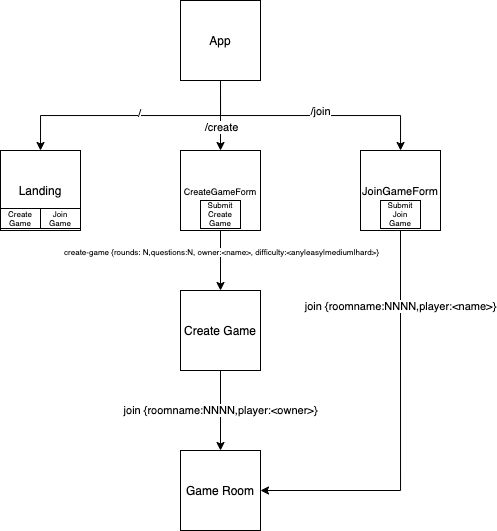

The diagram above was exported from draw.io. Its source (the exported page's mxGraphModel, read from the mxfile embedded in the PNG):
<mxGraphModel dx="541" dy="338" grid="1" gridSize="10" guides="1" tooltips="1" connect="1" arrows="1" fold="1" page="1" pageScale="1" pageWidth="850" pageHeight="1100" math="0" shadow="0">
  <root>
    <mxCell id="0" />
    <mxCell id="1" parent="0" />
    <mxCell id="7ajUbQHJOoLNnwN2JjDq-2" style="edgeStyle=orthogonalEdgeStyle;rounded=0;orthogonalLoop=1;jettySize=auto;html=1;exitX=0.5;exitY=1;exitDx=0;exitDy=0;entryX=0.5;entryY=0;entryDx=0;entryDy=0;" parent="1" source="7ajUbQHJOoLNnwN2JjDq-1" target="7ajUbQHJOoLNnwN2JjDq-3" edge="1">
      <mxGeometry relative="1" as="geometry">
        <mxPoint x="320" y="230" as="targetPoint" />
      </mxGeometry>
    </mxCell>
    <mxCell id="7ajUbQHJOoLNnwN2JjDq-11" value="/" style="edgeLabel;html=1;align=center;verticalAlign=middle;resizable=0;points=[];" parent="7ajUbQHJOoLNnwN2JjDq-2" vertex="1" connectable="0">
      <mxGeometry x="-0.072" y="-2" relative="1" as="geometry">
        <mxPoint as="offset" />
      </mxGeometry>
    </mxCell>
    <mxCell id="7ajUbQHJOoLNnwN2JjDq-5" style="edgeStyle=orthogonalEdgeStyle;rounded=0;orthogonalLoop=1;jettySize=auto;html=1;exitX=0.5;exitY=1;exitDx=0;exitDy=0;entryX=0.5;entryY=0;entryDx=0;entryDy=0;" parent="1" source="7ajUbQHJOoLNnwN2JjDq-1" target="7ajUbQHJOoLNnwN2JjDq-4" edge="1">
      <mxGeometry relative="1" as="geometry" />
    </mxCell>
    <mxCell id="7ajUbQHJOoLNnwN2JjDq-12" value="/create" style="edgeLabel;html=1;align=center;verticalAlign=middle;resizable=0;points=[];" parent="7ajUbQHJOoLNnwN2JjDq-5" vertex="1" connectable="0">
      <mxGeometry x="0.3429" y="1" relative="1" as="geometry">
        <mxPoint as="offset" />
      </mxGeometry>
    </mxCell>
    <mxCell id="7ajUbQHJOoLNnwN2JjDq-7" style="edgeStyle=orthogonalEdgeStyle;rounded=0;orthogonalLoop=1;jettySize=auto;html=1;exitX=0.5;exitY=1;exitDx=0;exitDy=0;" parent="1" source="7ajUbQHJOoLNnwN2JjDq-1" target="7ajUbQHJOoLNnwN2JjDq-6" edge="1">
      <mxGeometry relative="1" as="geometry" />
    </mxCell>
    <mxCell id="7ajUbQHJOoLNnwN2JjDq-13" value="/join" style="edgeLabel;html=1;align=center;verticalAlign=middle;resizable=0;points=[];" parent="7ajUbQHJOoLNnwN2JjDq-7" vertex="1" connectable="0">
      <mxGeometry x="0.808" y="-2" relative="1" as="geometry">
        <mxPoint x="-78" y="-16" as="offset" />
      </mxGeometry>
    </mxCell>
    <mxCell id="7ajUbQHJOoLNnwN2JjDq-1" value="App" style="whiteSpace=wrap;html=1;aspect=fixed;" parent="1" vertex="1">
      <mxGeometry x="390" y="80" width="80" height="80" as="geometry" />
    </mxCell>
    <mxCell id="7ajUbQHJOoLNnwN2JjDq-3" value="Landing" style="whiteSpace=wrap;html=1;aspect=fixed;" parent="1" vertex="1">
      <mxGeometry x="210" y="230" width="80" height="80" as="geometry" />
    </mxCell>
    <mxCell id="7ajUbQHJOoLNnwN2JjDq-9" value="join {roomname:NNNN,player:&amp;lt;owner&amp;gt;}" style="edgeStyle=orthogonalEdgeStyle;rounded=0;orthogonalLoop=1;jettySize=auto;html=1;entryX=0.5;entryY=0;entryDx=0;entryDy=0;exitX=0.5;exitY=1;exitDx=0;exitDy=0;" parent="1" source="7ajUbQHJOoLNnwN2JjDq-15" target="7ajUbQHJOoLNnwN2JjDq-8" edge="1">
      <mxGeometry relative="1" as="geometry">
        <mxPoint x="430" y="410" as="sourcePoint" />
      </mxGeometry>
    </mxCell>
    <mxCell id="7ajUbQHJOoLNnwN2JjDq-16" style="edgeStyle=orthogonalEdgeStyle;rounded=0;orthogonalLoop=1;jettySize=auto;html=1;exitX=0.5;exitY=1;exitDx=0;exitDy=0;entryX=0.5;entryY=0;entryDx=0;entryDy=0;" parent="1" source="7ajUbQHJOoLNnwN2JjDq-4" target="7ajUbQHJOoLNnwN2JjDq-15" edge="1">
      <mxGeometry relative="1" as="geometry" />
    </mxCell>
    <mxCell id="7ajUbQHJOoLNnwN2JjDq-21" value="create-game {rounds: N,questions:N, owner:&amp;lt;name&amp;gt;, difficulty:&amp;lt;any|easy|medium|hard&amp;gt;}" style="edgeLabel;html=1;align=center;verticalAlign=middle;resizable=0;points=[];fontSize=8;" parent="7ajUbQHJOoLNnwN2JjDq-16" vertex="1" connectable="0">
      <mxGeometry x="-0.2667" y="1" relative="1" as="geometry">
        <mxPoint as="offset" />
      </mxGeometry>
    </mxCell>
    <mxCell id="7ajUbQHJOoLNnwN2JjDq-4" value="&lt;font style=&quot;font-size: 9px&quot;&gt;CreateGameForm&lt;/font&gt;" style="whiteSpace=wrap;html=1;aspect=fixed;" parent="1" vertex="1">
      <mxGeometry x="390" y="230" width="80" height="80" as="geometry" />
    </mxCell>
    <mxCell id="7ajUbQHJOoLNnwN2JjDq-10" style="edgeStyle=orthogonalEdgeStyle;rounded=0;orthogonalLoop=1;jettySize=auto;html=1;exitX=0.5;exitY=1;exitDx=0;exitDy=0;entryX=1;entryY=0.5;entryDx=0;entryDy=0;" parent="1" source="7ajUbQHJOoLNnwN2JjDq-6" target="7ajUbQHJOoLNnwN2JjDq-8" edge="1">
      <mxGeometry relative="1" as="geometry" />
    </mxCell>
    <mxCell id="7ajUbQHJOoLNnwN2JjDq-14" value="join {roomname:NNNN,player:&amp;lt;name&amp;gt;}" style="edgeLabel;html=1;align=center;verticalAlign=middle;resizable=0;points=[];" parent="7ajUbQHJOoLNnwN2JjDq-10" vertex="1" connectable="0">
      <mxGeometry x="-0.624" relative="1" as="geometry">
        <mxPoint as="offset" />
      </mxGeometry>
    </mxCell>
    <mxCell id="7ajUbQHJOoLNnwN2JjDq-6" value="&lt;font style=&quot;font-size: 11px&quot;&gt;JoinGameForm&lt;/font&gt;" style="whiteSpace=wrap;html=1;aspect=fixed;" parent="1" vertex="1">
      <mxGeometry x="570" y="230" width="80" height="80" as="geometry" />
    </mxCell>
    <mxCell id="7ajUbQHJOoLNnwN2JjDq-8" value="Game Room" style="whiteSpace=wrap;html=1;aspect=fixed;" parent="1" vertex="1">
      <mxGeometry x="390" y="530" width="80" height="80" as="geometry" />
    </mxCell>
    <mxCell id="7ajUbQHJOoLNnwN2JjDq-15" value="Create Game" style="whiteSpace=wrap;html=1;aspect=fixed;" parent="1" vertex="1">
      <mxGeometry x="390" y="370" width="80" height="80" as="geometry" />
    </mxCell>
    <mxCell id="7ajUbQHJOoLNnwN2JjDq-17" value="&lt;font style=&quot;font-size: 8px&quot;&gt;Create Game&lt;/font&gt;" style="text;html=1;strokeColor=#000000;fillColor=none;align=center;verticalAlign=middle;whiteSpace=wrap;rounded=0;fontSize=8;" parent="1" vertex="1">
      <mxGeometry x="210" y="288" width="40" height="20" as="geometry" />
    </mxCell>
    <mxCell id="7ajUbQHJOoLNnwN2JjDq-18" value="&lt;font style=&quot;font-size: 8px&quot;&gt;Join Game&lt;/font&gt;" style="text;html=1;strokeColor=#000000;fillColor=none;align=center;verticalAlign=middle;whiteSpace=wrap;rounded=0;fontSize=8;" parent="1" vertex="1">
      <mxGeometry x="250" y="288" width="40" height="20" as="geometry" />
    </mxCell>
    <mxCell id="7ajUbQHJOoLNnwN2JjDq-19" value="&lt;font style=&quot;font-size: 8px&quot;&gt;Submit Create Game&lt;/font&gt;" style="text;html=1;strokeColor=#000000;fillColor=none;align=center;verticalAlign=middle;whiteSpace=wrap;rounded=0;fontSize=8;" parent="1" vertex="1">
      <mxGeometry x="410" y="280" width="40" height="28" as="geometry" />
    </mxCell>
    <mxCell id="7ajUbQHJOoLNnwN2JjDq-20" value="&lt;font style=&quot;font-size: 8px&quot;&gt;Submit Join Game&lt;/font&gt;" style="text;html=1;strokeColor=#000000;fillColor=none;align=center;verticalAlign=middle;whiteSpace=wrap;rounded=0;fontSize=8;" parent="1" vertex="1">
      <mxGeometry x="590" y="280" width="40" height="28" as="geometry" />
    </mxCell>
  </root>
</mxGraphModel>